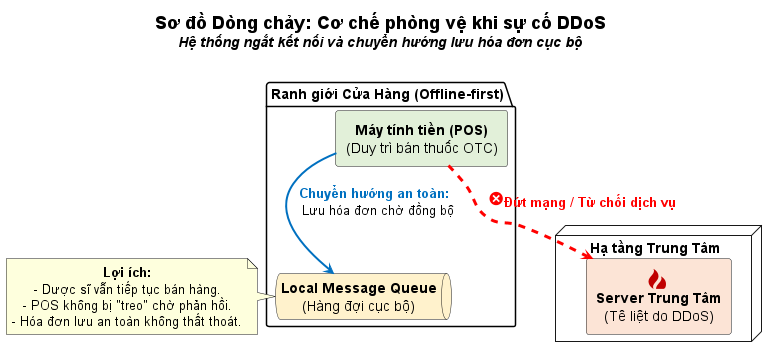

The diagram above was rendered by PlantUML. Its source (embedded in the PNG):
@startuml
!pragma layout smetana
skinparam componentStyle rectangle
skinparam defaultTextAlignment center
skinparam ArrowMessageAlignment center

title <size:18>Sơ đồ Dòng chảy: Cơ chế phòng vệ khi sự cố DDoS</size>\n<size:14><i>Hệ thống ngắt kết nối và chuyển hướng lưu hóa đơn cục bộ</i></size>\n

package "Ranh giới Cửa Hàng (Offline-first)" {
    component "<b>Máy tính tiền (POS)</b>\n(Duy trì bán thuốc OTC)" as pos #E2F0D9
    queue "<b>Local Message Queue</b>\n(Hàng đợi cục bộ)" as mq #FFF2CC
}

node "Hạ tầng Trung Tâm" as cloud {
    component "<color:#C00000><size:30><&fire></size></color>\n<b>Server Trung Tâm</b>\n(Tê liệt do DDoS)" as server #FCE4D6
}

' Luồng bị đứt gãy (Lao thẳng vào server đang cháy)
pos -[#red,dashed,thickness=3]-> server : "<color:red><size:20><&circle-x></size><b>Đứt mạng / Từ chối dịch vụ</b></color>"

' Luồng chuyển hướng an toàn (Uốn cong xuống Message Queue)
pos -[#0070C0,bold,thickness=4]-> mq : "<color:#0070C0><b> Chuyển hướng an toàn: </b></color> \n Lưu hóa đơn chờ đồng bộ"

' Điều hướng Layout
pos -[hidden]right-> server
pos -[hidden]down-> mq

note right of mq
  <b>Lợi ích:</b>
  - Dược sĩ vẫn tiếp tục bán hàng.
  - POS không bị "treo" chờ phản hồi.
  - Hóa đơn lưu an toàn không thất thoát.
end note

@enduml